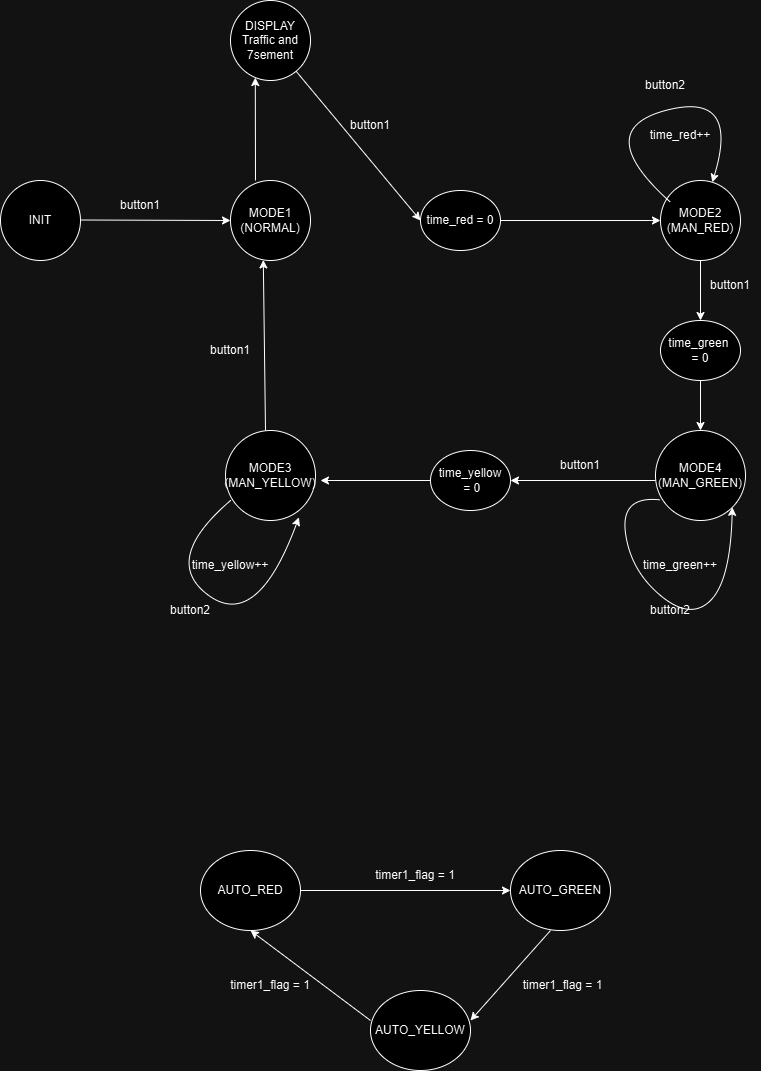

The diagram above was exported from draw.io. Its source (the exported page's mxGraphModel, read from the mxfile embedded in the PNG):
<mxGraphModel dx="1050" dy="557" grid="1" gridSize="10" guides="1" tooltips="1" connect="1" arrows="1" fold="1" page="1" pageScale="1" pageWidth="827" pageHeight="1169" math="0" shadow="0">
  <root>
    <mxCell id="0" />
    <mxCell id="1" parent="0" />
    <mxCell id="Fda2rnZ-LJrvSu6fAv1f-1" value="INIT" style="ellipse;whiteSpace=wrap;html=1;aspect=fixed;" parent="1" vertex="1">
      <mxGeometry x="20" y="200" width="80" height="80" as="geometry" />
    </mxCell>
    <mxCell id="Fda2rnZ-LJrvSu6fAv1f-2" value="MODE2&lt;div&gt;(MAN_RED)&lt;/div&gt;" style="ellipse;whiteSpace=wrap;html=1;aspect=fixed;" parent="1" vertex="1">
      <mxGeometry x="680" y="200" width="80" height="80" as="geometry" />
    </mxCell>
    <mxCell id="Fda2rnZ-LJrvSu6fAv1f-3" value="MODE1&lt;div&gt;(NORMAL)&lt;/div&gt;" style="ellipse;whiteSpace=wrap;html=1;aspect=fixed;" parent="1" vertex="1">
      <mxGeometry x="250" y="200" width="80" height="80" as="geometry" />
    </mxCell>
    <mxCell id="Fda2rnZ-LJrvSu6fAv1f-4" value="MODE4&lt;div&gt;(MAN_GREEN)&lt;/div&gt;" style="ellipse;whiteSpace=wrap;html=1;aspect=fixed;" parent="1" vertex="1">
      <mxGeometry x="675" y="450" width="90" height="90" as="geometry" />
    </mxCell>
    <mxCell id="Fda2rnZ-LJrvSu6fAv1f-5" value="MODE3&lt;div&gt;(MAN_YELLOW)&lt;/div&gt;" style="ellipse;whiteSpace=wrap;html=1;aspect=fixed;" parent="1" vertex="1">
      <mxGeometry x="245" y="450" width="90" height="90" as="geometry" />
    </mxCell>
    <mxCell id="Fda2rnZ-LJrvSu6fAv1f-6" value="" style="endArrow=classic;html=1;rounded=0;entryX=0;entryY=0.5;entryDx=0;entryDy=0;" parent="1" target="Fda2rnZ-LJrvSu6fAv1f-3" edge="1">
      <mxGeometry width="50" height="50" relative="1" as="geometry">
        <mxPoint x="100" y="239.5" as="sourcePoint" />
        <mxPoint x="210" y="240" as="targetPoint" />
      </mxGeometry>
    </mxCell>
    <mxCell id="Fda2rnZ-LJrvSu6fAv1f-8" value="" style="endArrow=classic;html=1;rounded=0;" parent="1" source="Fda2rnZ-LJrvSu6fAv1f-31" edge="1">
      <mxGeometry width="50" height="50" relative="1" as="geometry">
        <mxPoint x="330" y="240" as="sourcePoint" />
        <mxPoint x="440" y="240" as="targetPoint" />
      </mxGeometry>
    </mxCell>
    <mxCell id="Fda2rnZ-LJrvSu6fAv1f-9" value="" style="endArrow=classic;html=1;rounded=0;" parent="1" edge="1">
      <mxGeometry width="50" height="50" relative="1" as="geometry">
        <mxPoint x="720" y="280" as="sourcePoint" />
        <mxPoint x="720" y="340" as="targetPoint" />
      </mxGeometry>
    </mxCell>
    <mxCell id="Fda2rnZ-LJrvSu6fAv1f-10" value="" style="endArrow=classic;html=1;rounded=0;" parent="1" edge="1">
      <mxGeometry width="50" height="50" relative="1" as="geometry">
        <mxPoint x="675" y="500" as="sourcePoint" />
        <mxPoint x="530" y="500" as="targetPoint" />
      </mxGeometry>
    </mxCell>
    <mxCell id="Fda2rnZ-LJrvSu6fAv1f-15" value="" style="endArrow=classic;html=1;rounded=0;entryX=0.41;entryY=0.993;entryDx=0;entryDy=0;entryPerimeter=0;" parent="1" target="Fda2rnZ-LJrvSu6fAv1f-3" edge="1">
      <mxGeometry width="50" height="50" relative="1" as="geometry">
        <mxPoint x="285" y="450" as="sourcePoint" />
        <mxPoint x="335" y="400" as="targetPoint" />
      </mxGeometry>
    </mxCell>
    <mxCell id="Fda2rnZ-LJrvSu6fAv1f-16" value="" style="curved=1;endArrow=classic;html=1;rounded=0;entryX=1;entryY=1;entryDx=0;entryDy=0;exitX=0.056;exitY=0.778;exitDx=0;exitDy=0;exitPerimeter=0;" parent="1" source="Fda2rnZ-LJrvSu6fAv1f-5" edge="1">
      <mxGeometry width="50" height="50" relative="1" as="geometry">
        <mxPoint x="261.59" y="540" as="sourcePoint" />
        <mxPoint x="318.40980515339476" y="536.8198051533948" as="targetPoint" />
        <Array as="points">
          <mxPoint x="180" y="580" />
          <mxPoint x="276.59" y="650" />
        </Array>
      </mxGeometry>
    </mxCell>
    <mxCell id="Fda2rnZ-LJrvSu6fAv1f-19" value="" style="curved=1;endArrow=classic;html=1;rounded=0;exitX=0.051;exitY=0.771;exitDx=0;exitDy=0;exitPerimeter=0;entryX=1;entryY=1;entryDx=0;entryDy=0;" parent="1" source="Fda2rnZ-LJrvSu6fAv1f-4" target="Fda2rnZ-LJrvSu6fAv1f-4" edge="1">
      <mxGeometry width="50" height="50" relative="1" as="geometry">
        <mxPoint x="695" y="535" as="sourcePoint" />
        <mxPoint x="770" y="550" as="targetPoint" />
        <Array as="points">
          <mxPoint x="640" y="515" />
          <mxPoint x="650" y="590" />
          <mxPoint x="710" y="640" />
          <mxPoint x="750" y="600" />
        </Array>
      </mxGeometry>
    </mxCell>
    <mxCell id="Fda2rnZ-LJrvSu6fAv1f-22" value="button2" style="text;html=1;align=center;verticalAlign=middle;whiteSpace=wrap;rounded=0;" parent="1" vertex="1">
      <mxGeometry x="180" y="615" width="60" height="30" as="geometry" />
    </mxCell>
    <mxCell id="Fda2rnZ-LJrvSu6fAv1f-27" value="button1" style="text;html=1;align=center;verticalAlign=middle;whiteSpace=wrap;rounded=0;" parent="1" vertex="1">
      <mxGeometry x="130" y="210" width="60" height="30" as="geometry" />
    </mxCell>
    <mxCell id="Fda2rnZ-LJrvSu6fAv1f-29" value="button2" style="text;html=1;align=center;verticalAlign=middle;whiteSpace=wrap;rounded=0;" parent="1" vertex="1">
      <mxGeometry x="660" y="615" width="60" height="30" as="geometry" />
    </mxCell>
    <mxCell id="Fda2rnZ-LJrvSu6fAv1f-31" value="DISPLAY&lt;div&gt;Traffic and 7sement&lt;/div&gt;" style="ellipse;whiteSpace=wrap;html=1;aspect=fixed;" parent="1" vertex="1">
      <mxGeometry x="250" y="20" width="80" height="80" as="geometry" />
    </mxCell>
    <mxCell id="Fda2rnZ-LJrvSu6fAv1f-33" value="" style="curved=1;endArrow=classic;html=1;rounded=0;exitX=0.125;exitY=0.272;exitDx=0;exitDy=0;exitPerimeter=0;" parent="1" source="Fda2rnZ-LJrvSu6fAv1f-2" target="Fda2rnZ-LJrvSu6fAv1f-2" edge="1">
      <mxGeometry width="50" height="50" relative="1" as="geometry">
        <mxPoint x="690" y="268" as="sourcePoint" />
        <mxPoint x="598" y="192.24" as="targetPoint" />
        <Array as="points">
          <mxPoint x="610" y="150" />
          <mxPoint x="760" y="110" />
        </Array>
      </mxGeometry>
    </mxCell>
    <mxCell id="Fda2rnZ-LJrvSu6fAv1f-35" value="button2" style="text;html=1;align=center;verticalAlign=middle;whiteSpace=wrap;rounded=0;" parent="1" vertex="1">
      <mxGeometry x="660" y="80" width="50" height="50" as="geometry" />
    </mxCell>
    <mxCell id="Fda2rnZ-LJrvSu6fAv1f-36" value="button1" style="text;html=1;align=center;verticalAlign=middle;whiteSpace=wrap;rounded=0;" parent="1" vertex="1">
      <mxGeometry x="220" y="355" width="60" height="30" as="geometry" />
    </mxCell>
    <mxCell id="Fda2rnZ-LJrvSu6fAv1f-37" value="button1" style="text;html=1;align=center;verticalAlign=middle;whiteSpace=wrap;rounded=0;" parent="1" vertex="1">
      <mxGeometry x="570" y="470" width="60" height="30" as="geometry" />
    </mxCell>
    <mxCell id="Fda2rnZ-LJrvSu6fAv1f-38" value="button1" style="text;html=1;align=center;verticalAlign=middle;whiteSpace=wrap;rounded=0;" parent="1" vertex="1">
      <mxGeometry x="720" y="290" width="60" height="30" as="geometry" />
    </mxCell>
    <mxCell id="Fda2rnZ-LJrvSu6fAv1f-39" value="button1" style="text;html=1;align=center;verticalAlign=middle;whiteSpace=wrap;rounded=0;" parent="1" vertex="1">
      <mxGeometry x="360" y="130" width="60" height="30" as="geometry" />
    </mxCell>
    <mxCell id="Fda2rnZ-LJrvSu6fAv1f-41" value="" style="endArrow=classic;html=1;rounded=0;entryX=0.31;entryY=0.963;entryDx=0;entryDy=0;entryPerimeter=0;" parent="1" target="Fda2rnZ-LJrvSu6fAv1f-31" edge="1">
      <mxGeometry width="50" height="50" relative="1" as="geometry">
        <mxPoint x="275" y="200" as="sourcePoint" />
        <mxPoint x="280" y="100" as="targetPoint" />
      </mxGeometry>
    </mxCell>
    <mxCell id="2gH-6Yy_xQNfMFilYOrH-13" value="time_red = 0" style="ellipse;whiteSpace=wrap;html=1;" parent="1" vertex="1">
      <mxGeometry x="440" y="210" width="80" height="60" as="geometry" />
    </mxCell>
    <mxCell id="2gH-6Yy_xQNfMFilYOrH-14" value="" style="endArrow=classic;html=1;rounded=0;entryX=0;entryY=0.5;entryDx=0;entryDy=0;exitX=1;exitY=0.5;exitDx=0;exitDy=0;" parent="1" source="2gH-6Yy_xQNfMFilYOrH-13" target="Fda2rnZ-LJrvSu6fAv1f-2" edge="1">
      <mxGeometry width="50" height="50" relative="1" as="geometry">
        <mxPoint x="530" y="240" as="sourcePoint" />
        <mxPoint x="580" y="190" as="targetPoint" />
      </mxGeometry>
    </mxCell>
    <mxCell id="2gH-6Yy_xQNfMFilYOrH-17" value="time_green&amp;nbsp;&lt;div&gt;= 0&lt;/div&gt;" style="ellipse;whiteSpace=wrap;html=1;" parent="1" vertex="1">
      <mxGeometry x="680" y="340" width="80" height="60" as="geometry" />
    </mxCell>
    <mxCell id="2gH-6Yy_xQNfMFilYOrH-18" value="" style="endArrow=classic;html=1;rounded=0;entryX=0.5;entryY=0;entryDx=0;entryDy=0;" parent="1" target="Fda2rnZ-LJrvSu6fAv1f-4" edge="1">
      <mxGeometry width="50" height="50" relative="1" as="geometry">
        <mxPoint x="720" y="400" as="sourcePoint" />
        <mxPoint x="770" y="350" as="targetPoint" />
      </mxGeometry>
    </mxCell>
    <mxCell id="2gH-6Yy_xQNfMFilYOrH-19" value="time_yellow&lt;div&gt;&amp;nbsp;= 0&lt;/div&gt;" style="ellipse;whiteSpace=wrap;html=1;" parent="1" vertex="1">
      <mxGeometry x="450" y="470" width="80" height="60" as="geometry" />
    </mxCell>
    <mxCell id="2gH-6Yy_xQNfMFilYOrH-20" value="" style="endArrow=classic;html=1;rounded=0;" parent="1" edge="1">
      <mxGeometry width="50" height="50" relative="1" as="geometry">
        <mxPoint x="450" y="500" as="sourcePoint" />
        <mxPoint x="340" y="500" as="targetPoint" />
      </mxGeometry>
    </mxCell>
    <mxCell id="2gH-6Yy_xQNfMFilYOrH-22" value="AUTO_RED" style="ellipse;whiteSpace=wrap;html=1;" parent="1" vertex="1">
      <mxGeometry x="220" y="870" width="100" height="80" as="geometry" />
    </mxCell>
    <mxCell id="2gH-6Yy_xQNfMFilYOrH-24" value="AUTO_YELLOW" style="ellipse;whiteSpace=wrap;html=1;" parent="1" vertex="1">
      <mxGeometry x="390" y="1010" width="100" height="80" as="geometry" />
    </mxCell>
    <mxCell id="2gH-6Yy_xQNfMFilYOrH-25" value="AUTO_GREEN" style="ellipse;whiteSpace=wrap;html=1;" parent="1" vertex="1">
      <mxGeometry x="530" y="870" width="100" height="80" as="geometry" />
    </mxCell>
    <mxCell id="2gH-6Yy_xQNfMFilYOrH-26" value="" style="endArrow=classic;html=1;rounded=0;entryX=0;entryY=0.5;entryDx=0;entryDy=0;" parent="1" target="2gH-6Yy_xQNfMFilYOrH-25" edge="1">
      <mxGeometry width="50" height="50" relative="1" as="geometry">
        <mxPoint x="320" y="910" as="sourcePoint" />
        <mxPoint x="370" y="860" as="targetPoint" />
      </mxGeometry>
    </mxCell>
    <mxCell id="2gH-6Yy_xQNfMFilYOrH-27" value="" style="endArrow=classic;html=1;rounded=0;entryX=1;entryY=0.375;entryDx=0;entryDy=0;entryPerimeter=0;" parent="1" target="2gH-6Yy_xQNfMFilYOrH-24" edge="1">
      <mxGeometry width="50" height="50" relative="1" as="geometry">
        <mxPoint x="570" y="950" as="sourcePoint" />
        <mxPoint x="620" y="900" as="targetPoint" />
      </mxGeometry>
    </mxCell>
    <mxCell id="2gH-6Yy_xQNfMFilYOrH-28" value="" style="endArrow=classic;html=1;rounded=0;entryX=0.5;entryY=1;entryDx=0;entryDy=0;" parent="1" target="2gH-6Yy_xQNfMFilYOrH-22" edge="1">
      <mxGeometry width="50" height="50" relative="1" as="geometry">
        <mxPoint x="390" y="1040" as="sourcePoint" />
        <mxPoint x="440" y="990" as="targetPoint" />
      </mxGeometry>
    </mxCell>
    <mxCell id="2gH-6Yy_xQNfMFilYOrH-29" value="timer1_flag = 1" style="text;html=1;align=center;verticalAlign=middle;whiteSpace=wrap;rounded=0;" parent="1" vertex="1">
      <mxGeometry x="390" y="880" width="90" height="30" as="geometry" />
    </mxCell>
    <mxCell id="2gH-6Yy_xQNfMFilYOrH-30" value="timer1_flag = 1" style="text;html=1;align=center;verticalAlign=middle;whiteSpace=wrap;rounded=0;" parent="1" vertex="1">
      <mxGeometry x="240" y="990" width="100" height="30" as="geometry" />
    </mxCell>
    <mxCell id="2gH-6Yy_xQNfMFilYOrH-31" value="timer1_flag = 1" style="text;html=1;align=center;verticalAlign=middle;whiteSpace=wrap;rounded=0;" parent="1" vertex="1">
      <mxGeometry x="535" y="990" width="95" height="30" as="geometry" />
    </mxCell>
    <mxCell id="2gH-6Yy_xQNfMFilYOrH-35" value="time_yellow++" style="text;html=1;align=center;verticalAlign=middle;whiteSpace=wrap;rounded=0;" parent="1" vertex="1">
      <mxGeometry x="220" y="570" width="60" height="30" as="geometry" />
    </mxCell>
    <mxCell id="2gH-6Yy_xQNfMFilYOrH-38" value="time_green++" style="text;html=1;align=center;verticalAlign=middle;whiteSpace=wrap;rounded=0;" parent="1" vertex="1">
      <mxGeometry x="670" y="570" width="60" height="30" as="geometry" />
    </mxCell>
    <mxCell id="2gH-6Yy_xQNfMFilYOrH-39" value="time_red++" style="text;html=1;align=center;verticalAlign=middle;whiteSpace=wrap;rounded=0;" parent="1" vertex="1">
      <mxGeometry x="670" y="140" width="60" height="30" as="geometry" />
    </mxCell>
  </root>
</mxGraphModel>